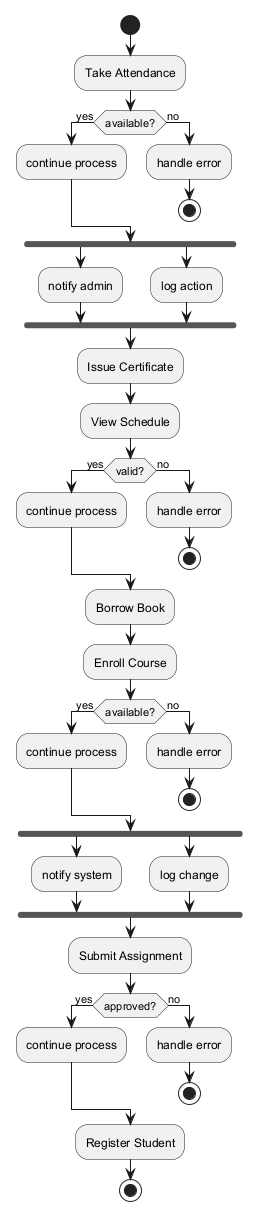

The diagram above was rendered by PlantUML. Its source (embedded in the PNG):
@startuml
skinparam backgroundColor #FFFFFF
skinparam classBackgroundColor #E8F4FA
skinparam classBorderColor #2C7DA0
start
:Take Attendance;
if (available?) then (yes)
:continue process;
else (no)
:handle error;
stop
endif
fork
:notify admin;
fork again
:log action;
end fork
:Issue Certificate;
:View Schedule;
if (valid?) then (yes)
:continue process;
else (no)
:handle error;
stop
endif
:Borrow Book;
:Enroll Course;
if (available?) then (yes)
:continue process;
else (no)
:handle error;
stop
endif
fork
:notify system;
fork again
:log change;
end fork
:Submit Assignment;
if (approved?) then (yes)
:continue process;
else (no)
:handle error;
stop
endif
:Register Student;
stop
@enduml